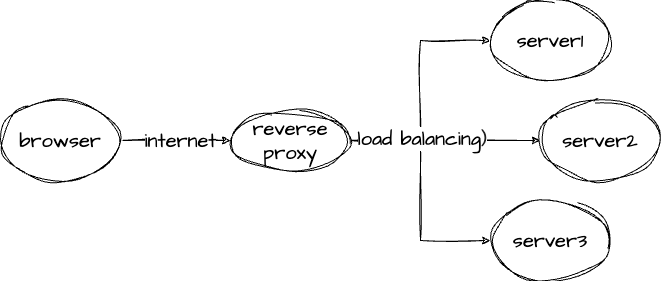

The diagram above was exported from draw.io. Its source (the exported page's mxGraphModel, read from the mxfile embedded in the PNG):
<mxGraphModel dx="1433" dy="765" grid="1" gridSize="10" guides="1" tooltips="1" connect="1" arrows="1" fold="1" page="1" pageScale="1" pageWidth="827" pageHeight="1169" math="0" shadow="0">
  <root>
    <mxCell id="0" />
    <mxCell id="1" parent="0" />
    <mxCell id="S5Bzxxs_BLAbTpEZ7j0E-17" style="edgeStyle=orthogonalEdgeStyle;rounded=0;sketch=1;hachureGap=4;jiggle=2;curveFitting=1;orthogonalLoop=1;jettySize=auto;html=1;entryX=0;entryY=0.5;entryDx=0;entryDy=0;fontFamily=Architects Daughter;fontSource=https%3A%2F%2Ffonts.googleapis.com%2Fcss%3Ffamily%3DArchitects%2BDaughter;fontSize=16;" edge="1" parent="1" source="S58YNdjDoMlSJkUedMfk-2" target="S58YNdjDoMlSJkUedMfk-5">
      <mxGeometry relative="1" as="geometry" />
    </mxCell>
    <mxCell id="S5Bzxxs_BLAbTpEZ7j0E-18" value="internet" style="edgeLabel;html=1;align=center;verticalAlign=middle;resizable=0;points=[];fontSize=20;fontFamily=Architects Daughter;" vertex="1" connectable="0" parent="S5Bzxxs_BLAbTpEZ7j0E-17">
      <mxGeometry x="0.0649" y="1" relative="1" as="geometry">
        <mxPoint as="offset" />
      </mxGeometry>
    </mxCell>
    <mxCell id="S58YNdjDoMlSJkUedMfk-2" value="browser" style="ellipse;whiteSpace=wrap;html=1;sketch=1;hachureGap=4;jiggle=2;curveFitting=1;fontFamily=Architects Daughter;fontSource=https%3A%2F%2Ffonts.googleapis.com%2Fcss%3Ffamily%3DArchitects%2BDaughter;fontSize=20;" parent="1" vertex="1">
      <mxGeometry x="80" y="160" width="120" height="80" as="geometry" />
    </mxCell>
    <mxCell id="S5Bzxxs_BLAbTpEZ7j0E-14" style="edgeStyle=orthogonalEdgeStyle;rounded=0;sketch=1;hachureGap=4;jiggle=2;curveFitting=1;orthogonalLoop=1;jettySize=auto;html=1;entryX=0;entryY=0.5;entryDx=0;entryDy=0;fontFamily=Architects Daughter;fontSource=https%3A%2F%2Ffonts.googleapis.com%2Fcss%3Ffamily%3DArchitects%2BDaughter;fontSize=16;" edge="1" parent="1" source="S58YNdjDoMlSJkUedMfk-5" target="S58YNdjDoMlSJkUedMfk-14">
      <mxGeometry relative="1" as="geometry" />
    </mxCell>
    <mxCell id="S5Bzxxs_BLAbTpEZ7j0E-21" style="edgeStyle=orthogonalEdgeStyle;rounded=0;sketch=1;hachureGap=4;jiggle=2;curveFitting=1;orthogonalLoop=1;jettySize=auto;html=1;entryX=0;entryY=0.5;entryDx=0;entryDy=0;fontFamily=Architects Daughter;fontSource=https%3A%2F%2Ffonts.googleapis.com%2Fcss%3Ffamily%3DArchitects%2BDaughter;fontSize=16;" edge="1" parent="1" source="S58YNdjDoMlSJkUedMfk-5" target="S5Bzxxs_BLAbTpEZ7j0E-19">
      <mxGeometry relative="1" as="geometry" />
    </mxCell>
    <mxCell id="S5Bzxxs_BLAbTpEZ7j0E-22" style="edgeStyle=orthogonalEdgeStyle;rounded=0;sketch=1;hachureGap=4;jiggle=2;curveFitting=1;orthogonalLoop=1;jettySize=auto;html=1;entryX=0;entryY=0.5;entryDx=0;entryDy=0;fontFamily=Architects Daughter;fontSource=https%3A%2F%2Ffonts.googleapis.com%2Fcss%3Ffamily%3DArchitects%2BDaughter;fontSize=16;" edge="1" parent="1" source="S58YNdjDoMlSJkUedMfk-5" target="S5Bzxxs_BLAbTpEZ7j0E-20">
      <mxGeometry relative="1" as="geometry" />
    </mxCell>
    <mxCell id="S5Bzxxs_BLAbTpEZ7j0E-23" value="load balancing&lt;span style=&quot;color: rgb(31, 31, 31); font-family: &amp;quot;Apple SD Gothic Neo&amp;quot;, arial, sans-serif; text-align: left;&quot;&gt;)&lt;/span&gt;" style="edgeLabel;html=1;align=center;verticalAlign=middle;resizable=0;points=[];fontSize=20;fontFamily=Architects Daughter;" vertex="1" connectable="0" parent="S5Bzxxs_BLAbTpEZ7j0E-22">
      <mxGeometry x="0.1531" y="-1" relative="1" as="geometry">
        <mxPoint y="65" as="offset" />
      </mxGeometry>
    </mxCell>
    <mxCell id="S58YNdjDoMlSJkUedMfk-5" value="reverse proxy" style="ellipse;whiteSpace=wrap;html=1;sketch=1;hachureGap=4;jiggle=2;curveFitting=1;fontFamily=Architects Daughter;fontSource=https%3A%2F%2Ffonts.googleapis.com%2Fcss%3Ffamily%3DArchitects%2BDaughter;fontSize=20;" parent="1" vertex="1">
      <mxGeometry x="310" y="170" width="120" height="60" as="geometry" />
    </mxCell>
    <mxCell id="S58YNdjDoMlSJkUedMfk-14" value="server2" style="ellipse;whiteSpace=wrap;html=1;sketch=1;hachureGap=4;jiggle=2;curveFitting=1;fontFamily=Architects Daughter;fontSource=https%3A%2F%2Ffonts.googleapis.com%2Fcss%3Ffamily%3DArchitects%2BDaughter;fontSize=20;" parent="1" vertex="1">
      <mxGeometry x="620" y="160" width="120" height="80" as="geometry" />
    </mxCell>
    <mxCell id="S5Bzxxs_BLAbTpEZ7j0E-19" value="server3" style="ellipse;whiteSpace=wrap;html=1;sketch=1;hachureGap=4;jiggle=2;curveFitting=1;fontFamily=Architects Daughter;fontSource=https%3A%2F%2Ffonts.googleapis.com%2Fcss%3Ffamily%3DArchitects%2BDaughter;fontSize=20;" vertex="1" parent="1">
      <mxGeometry x="570" y="260" width="120" height="80" as="geometry" />
    </mxCell>
    <mxCell id="S5Bzxxs_BLAbTpEZ7j0E-20" value="server1" style="ellipse;whiteSpace=wrap;html=1;sketch=1;hachureGap=4;jiggle=2;curveFitting=1;fontFamily=Architects Daughter;fontSource=https%3A%2F%2Ffonts.googleapis.com%2Fcss%3Ffamily%3DArchitects%2BDaughter;fontSize=20;" vertex="1" parent="1">
      <mxGeometry x="570" y="60" width="120" height="80" as="geometry" />
    </mxCell>
  </root>
</mxGraphModel>